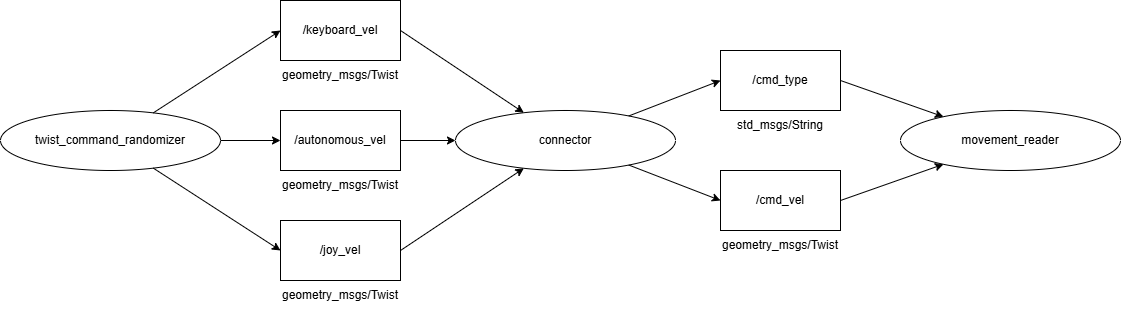

The diagram above was exported from draw.io. Its source (the exported page's mxGraphModel, read from the mxfile embedded in the PNG):
<mxGraphModel dx="2217" dy="580" grid="1" gridSize="10" guides="1" tooltips="1" connect="1" arrows="1" fold="1" page="1" pageScale="1" pageWidth="850" pageHeight="1100" math="0" shadow="0">
  <root>
    <mxCell id="0" />
    <mxCell id="1" parent="0" />
    <mxCell id="3vN135qnQzPqbbKv2USD-1" value="twist_command_randomizer" style="ellipse;whiteSpace=wrap;html=1;" vertex="1" parent="1">
      <mxGeometry x="-30" y="200" width="220" height="60" as="geometry" />
    </mxCell>
    <mxCell id="3vN135qnQzPqbbKv2USD-2" value="/joy_vel" style="rounded=0;whiteSpace=wrap;html=1;" vertex="1" parent="1">
      <mxGeometry x="250" y="310" width="120" height="60" as="geometry" />
    </mxCell>
    <mxCell id="3vN135qnQzPqbbKv2USD-4" value="" style="endArrow=classic;html=1;rounded=0;entryX=0;entryY=0.5;entryDx=0;entryDy=0;" edge="1" parent="1" source="3vN135qnQzPqbbKv2USD-1" target="3vN135qnQzPqbbKv2USD-2">
      <mxGeometry width="50" height="50" relative="1" as="geometry">
        <mxPoint x="400" y="260" as="sourcePoint" />
        <mxPoint x="450" y="210" as="targetPoint" />
      </mxGeometry>
    </mxCell>
    <mxCell id="3vN135qnQzPqbbKv2USD-5" value="/autonomous_vel" style="rounded=0;whiteSpace=wrap;html=1;" vertex="1" parent="1">
      <mxGeometry x="250" y="200" width="120" height="60" as="geometry" />
    </mxCell>
    <mxCell id="3vN135qnQzPqbbKv2USD-6" value="/keyboard_vel" style="rounded=0;whiteSpace=wrap;html=1;" vertex="1" parent="1">
      <mxGeometry x="250" y="90" width="120" height="60" as="geometry" />
    </mxCell>
    <mxCell id="3vN135qnQzPqbbKv2USD-7" value="" style="endArrow=classic;html=1;rounded=0;entryX=0;entryY=0.5;entryDx=0;entryDy=0;" edge="1" parent="1" source="3vN135qnQzPqbbKv2USD-1" target="3vN135qnQzPqbbKv2USD-5">
      <mxGeometry width="50" height="50" relative="1" as="geometry">
        <mxPoint x="151" y="265" as="sourcePoint" />
        <mxPoint x="260" y="310" as="targetPoint" />
      </mxGeometry>
    </mxCell>
    <mxCell id="3vN135qnQzPqbbKv2USD-8" value="" style="endArrow=classic;html=1;rounded=0;entryX=0;entryY=0.5;entryDx=0;entryDy=0;" edge="1" parent="1" source="3vN135qnQzPqbbKv2USD-1" target="3vN135qnQzPqbbKv2USD-6">
      <mxGeometry width="50" height="50" relative="1" as="geometry">
        <mxPoint x="200" y="240" as="sourcePoint" />
        <mxPoint x="260" y="240" as="targetPoint" />
      </mxGeometry>
    </mxCell>
    <mxCell id="3vN135qnQzPqbbKv2USD-9" value="connector" style="ellipse;whiteSpace=wrap;html=1;" vertex="1" parent="1">
      <mxGeometry x="425" y="200" width="220" height="60" as="geometry" />
    </mxCell>
    <mxCell id="3vN135qnQzPqbbKv2USD-10" value="geometry_msgs/Twist" style="text;html=1;align=center;verticalAlign=middle;whiteSpace=wrap;rounded=0;" vertex="1" parent="1">
      <mxGeometry x="245" y="150" width="130" height="30" as="geometry" />
    </mxCell>
    <mxCell id="3vN135qnQzPqbbKv2USD-11" value="geometry_msgs/Twist" style="text;html=1;align=center;verticalAlign=middle;whiteSpace=wrap;rounded=0;" vertex="1" parent="1">
      <mxGeometry x="245" y="260" width="130" height="30" as="geometry" />
    </mxCell>
    <mxCell id="3vN135qnQzPqbbKv2USD-12" value="geometry_msgs/Twist" style="text;html=1;align=center;verticalAlign=middle;whiteSpace=wrap;rounded=0;" vertex="1" parent="1">
      <mxGeometry x="245" y="370" width="130" height="30" as="geometry" />
    </mxCell>
    <mxCell id="3vN135qnQzPqbbKv2USD-13" value="" style="endArrow=classic;html=1;rounded=0;exitX=1;exitY=0.5;exitDx=0;exitDy=0;" edge="1" parent="1" source="3vN135qnQzPqbbKv2USD-2" target="3vN135qnQzPqbbKv2USD-9">
      <mxGeometry width="50" height="50" relative="1" as="geometry">
        <mxPoint x="425" y="318" as="sourcePoint" />
        <mxPoint x="552" y="400" as="targetPoint" />
      </mxGeometry>
    </mxCell>
    <mxCell id="3vN135qnQzPqbbKv2USD-14" value="" style="endArrow=classic;html=1;rounded=0;exitX=1;exitY=0.5;exitDx=0;exitDy=0;" edge="1" parent="1" source="3vN135qnQzPqbbKv2USD-5" target="3vN135qnQzPqbbKv2USD-9">
      <mxGeometry width="50" height="50" relative="1" as="geometry">
        <mxPoint x="200" y="240" as="sourcePoint" />
        <mxPoint x="260" y="240" as="targetPoint" />
      </mxGeometry>
    </mxCell>
    <mxCell id="3vN135qnQzPqbbKv2USD-15" value="" style="endArrow=classic;html=1;rounded=0;exitX=1;exitY=0.5;exitDx=0;exitDy=0;" edge="1" parent="1" source="3vN135qnQzPqbbKv2USD-6" target="3vN135qnQzPqbbKv2USD-9">
      <mxGeometry width="50" height="50" relative="1" as="geometry">
        <mxPoint x="133" y="212" as="sourcePoint" />
        <mxPoint x="260" y="130" as="targetPoint" />
      </mxGeometry>
    </mxCell>
    <mxCell id="3vN135qnQzPqbbKv2USD-16" value="/cmd_type" style="rounded=0;whiteSpace=wrap;html=1;" vertex="1" parent="1">
      <mxGeometry x="690" y="140" width="120" height="60" as="geometry" />
    </mxCell>
    <mxCell id="3vN135qnQzPqbbKv2USD-17" value="/cmd_vel" style="rounded=0;whiteSpace=wrap;html=1;" vertex="1" parent="1">
      <mxGeometry x="690" y="260" width="120" height="60" as="geometry" />
    </mxCell>
    <mxCell id="3vN135qnQzPqbbKv2USD-18" value="" style="endArrow=classic;html=1;rounded=0;entryX=0;entryY=0.5;entryDx=0;entryDy=0;" edge="1" parent="1" source="3vN135qnQzPqbbKv2USD-9" target="3vN135qnQzPqbbKv2USD-16">
      <mxGeometry width="50" height="50" relative="1" as="geometry">
        <mxPoint x="380" y="130" as="sourcePoint" />
        <mxPoint x="503" y="212" as="targetPoint" />
      </mxGeometry>
    </mxCell>
    <mxCell id="3vN135qnQzPqbbKv2USD-19" value="" style="endArrow=classic;html=1;rounded=0;entryX=0;entryY=0.5;entryDx=0;entryDy=0;" edge="1" parent="1" source="3vN135qnQzPqbbKv2USD-9" target="3vN135qnQzPqbbKv2USD-17">
      <mxGeometry width="50" height="50" relative="1" as="geometry">
        <mxPoint x="608" y="215" as="sourcePoint" />
        <mxPoint x="700" y="180" as="targetPoint" />
      </mxGeometry>
    </mxCell>
    <mxCell id="3vN135qnQzPqbbKv2USD-20" value="geometry_msgs/Twist" style="text;html=1;align=center;verticalAlign=middle;whiteSpace=wrap;rounded=0;" vertex="1" parent="1">
      <mxGeometry x="685" y="320" width="130" height="30" as="geometry" />
    </mxCell>
    <mxCell id="3vN135qnQzPqbbKv2USD-21" value="std_msgs/String" style="text;html=1;align=center;verticalAlign=middle;whiteSpace=wrap;rounded=0;" vertex="1" parent="1">
      <mxGeometry x="685" y="200" width="130" height="30" as="geometry" />
    </mxCell>
    <mxCell id="3vN135qnQzPqbbKv2USD-22" value="movement_reader" style="ellipse;whiteSpace=wrap;html=1;" vertex="1" parent="1">
      <mxGeometry x="870" y="200" width="220" height="60" as="geometry" />
    </mxCell>
    <mxCell id="3vN135qnQzPqbbKv2USD-23" value="" style="endArrow=classic;html=1;rounded=0;exitX=1;exitY=0.5;exitDx=0;exitDy=0;" edge="1" parent="1" source="3vN135qnQzPqbbKv2USD-16" target="3vN135qnQzPqbbKv2USD-22">
      <mxGeometry width="50" height="50" relative="1" as="geometry">
        <mxPoint x="608" y="215" as="sourcePoint" />
        <mxPoint x="700" y="180" as="targetPoint" />
      </mxGeometry>
    </mxCell>
    <mxCell id="3vN135qnQzPqbbKv2USD-24" value="" style="endArrow=classic;html=1;rounded=0;exitX=1;exitY=0.5;exitDx=0;exitDy=0;" edge="1" parent="1" source="3vN135qnQzPqbbKv2USD-17" target="3vN135qnQzPqbbKv2USD-22">
      <mxGeometry width="50" height="50" relative="1" as="geometry">
        <mxPoint x="820" y="180" as="sourcePoint" />
        <mxPoint x="954" y="218" as="targetPoint" />
      </mxGeometry>
    </mxCell>
  </root>
</mxGraphModel>